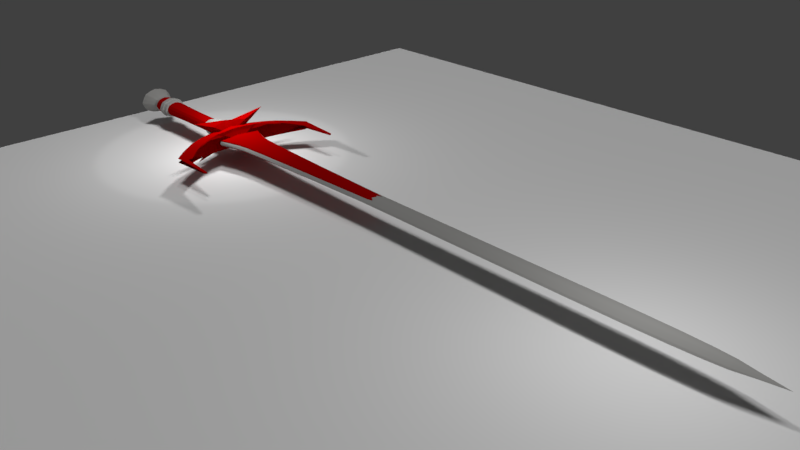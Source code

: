 # Source: sketch3_the_sword.blend  (saved by Blender 2.79.0; exported with 4.5.12 LTS)
import bpy
from mathutils import Matrix  # noqa: F401  (used for matrix-valued properties, if any)

bpy.ops.wm.read_factory_settings(use_empty=True)
scene = bpy.context.scene
scene.name = 'Scene'

# ---- collections
col_collection_1 = bpy.data.collections.new('Collection 1'); scene.collection.children.link(col_collection_1)

# ---- materials (node trees are filled in below, after node groups)
mat_blade = bpy.data.materials.new('blade')
mat_blade.alpha_threshold = 0.0
mat_blade.preview_render_type = 'FLAT'
mat_blade.diffuse_color = (0.3108, 0.3076, 0.2981, 1.0)
mat_blade.roughness = 0.5
mat_guard = bpy.data.materials.new('guard ')
mat_guard.alpha_threshold = 0.0
mat_guard.diffuse_color = (0.3032, 0.0, 0.0, 1.0)
mat_guard.roughness = 0.5

# ---- material node trees

# ---- world
world_world = bpy.data.worlds.new('World'); scene.world = world_world
world_world.color = (0.05088, 0.05088, 0.05088)
world_world.use_sun_shadow = False
world_world.sun_shadow_jitter_overblur = 0.0
world_world.cycles.sampling_method = 'MANUAL'

# ---- cameras
cam_camera = bpy.data.cameras.new('Camera')
cam_camera.clip_end = 100.0
cam_camera.lens = 35.0
cam_camera.sensor_width = 32.0
cam_camera.sensor_height = 18.0
cam_camera.ortho_scale = 7.314
cam_camera.dof.focus_distance = 0.0

# ---- lights
light_sun = bpy.data.lights.new('Sun', 'SUN')
light_sun.transmission_factor = 0.0
light_sun.angle = 0.1993
light_sun.energy = 1.0
light_sun.shadow_buffer_clip_start = 0.5
light_sun.shadow_soft_size = 0.1
light_sun.shadow_cascade_max_distance = 1000.0
light_lamp_002 = bpy.data.lights.new('Lamp.002', 'POINT')
light_lamp_002.transmission_factor = 0.0
light_lamp_002.cutoff_distance = 30.0
light_lamp_002.energy = 100.0
light_lamp_002.shadow_buffer_clip_start = 1.001
light_lamp_002.shadow_soft_size = 0.1
light_lamp_002.shadow_maximum_resolution = 0.006
light_lamp_002.use_absolute_resolution = True
light_spot_001 = bpy.data.lights.new('Spot.001', 'SPOT')
light_spot_001.transmission_factor = 0.0
light_spot_001.energy = 100.0
light_spot_001.shadow_buffer_clip_start = 0.5
light_spot_001.shadow_soft_size = 0.1
light_spot_001.shadow_maximum_resolution = 0.006
light_spot_001.use_absolute_resolution = True
light_lamp = bpy.data.lights.new('Lamp', 'POINT')
light_lamp.transmission_factor = 0.0
light_lamp.cutoff_distance = 30.0
light_lamp.energy = 100.0
light_lamp.shadow_buffer_clip_start = 1.001
light_lamp.shadow_soft_size = 0.1
light_lamp.shadow_maximum_resolution = 0.006
light_lamp.use_absolute_resolution = True

# ---- meshes
me_plane_001 = bpy.data.meshes.new('Plane.001')
me_plane_001.from_pydata([(-1.0, -1.0, 0.0), (1.0, -1.0, 0.0), (-1.0, 1.0, 0.0), (1.0, 1.0, 0.0)], [], [(0, 1, 3, 2)])
me_plane_001.use_remesh_preserve_volume = False
me_plane_001.use_remesh_preserve_attributes = False
me_plane_001.use_mirror_vertex_groups = False
me_plane_001.update()
me_plane = bpy.data.meshes.new('Plane')
me_plane.from_pydata([(-0.9042, 0.4891, 4.003), (-0.599, -9.743, 4.35), (-0.5568, -20.97, 4.35), (-0.5568, -34.29, 4.35), (-0.7095, -3.084, 4.242), (1.99, -87.5, 4.336), (-1.483, -56.27, 4.445), (1.446, -83.97, 4.057), (0.848, -69.99, 4.057), (-0.04443, -3.084, 4.014), (0.4407, -34.29, 4.057), (0.4407, -20.97, 4.057), (0.3065, -9.743, 4.057), (-0.06602, -56.29, 4.336), (-1.136, 0.4891, 4.003), (-1.483, -56.09, 4.373), (-1.441, -9.743, 4.35), (-1.483, -20.97, 4.35), (-1.483, -34.29, 4.35), (-1.331, -3.084, 4.241), (-0.5568, -56.27, 4.445), (-3.486, -83.97, 4.057), (-2.888, -69.99, 4.057), (-1.996, -3.084, 4.014), (-2.481, -34.29, 4.057), (-2.481, -20.97, 4.057), (-2.347, -9.743, 4.057), (-2.486, -56.37, 4.057), (-2.489, -69.6, 4.336), (-1.754, -69.29, 3.207), (-0.6573, 0.4891, 3.925), (-1.383, 0.4891, 3.925), (0.06579, -83.97, 3.207), (-0.2858, -69.29, 3.207), (-1.383, 0.4891, 3.828), (-0.6564, 0.4891, 3.829), (-2.489, -69.6, 3.411), (-2.486, -56.37, 3.69), (-2.347, -9.743, 3.69), (-2.481, -20.97, 3.69), (-2.481, -34.29, 3.69), (-1.996, -3.084, 3.733), (-2.888, -69.99, 3.69), (-3.486, -83.97, 3.69), (-0.5568, -56.11, 3.302), (-1.331, -3.084, 3.505), (-1.483, -34.29, 3.397), (-1.483, -20.97, 3.397), (-1.441, -9.743, 3.397), (-1.483, -55.93, 3.374), (-1.136, 0.4891, 3.745), (-0.06602, -56.29, 3.411), (0.3065, -9.743, 3.69), (0.4407, -20.97, 3.69), (0.4407, -34.29, 3.69), (-0.04443, -3.084, 3.733), (0.848, -69.99, 3.69), (1.446, -83.97, 3.69), (-1.483, -56.11, 3.302), (1.99, -87.5, 3.411), (-0.7095, -3.084, 3.505), (-0.5568, -34.29, 3.397), (-0.2858, -69.29, 4.54), (0.06579, -83.97, 4.54), (-1.754, -69.29, 4.54), (-2.106, -83.97, 4.54), (-3.192, -83.97, 4.336), (1.152, -83.97, 4.336), (-1.838, -89.15, 4.395), (-0.2059, -89.15, 4.395), (-0.5568, -20.97, 3.397), (-0.599, -9.743, 3.397), (-0.9042, 0.4891, 3.745), (-3.595, -89.3, 4.199), (2.319, -89.29, 4.035), (-2.106, -83.97, 3.207), (-3.192, -83.97, 3.411), (1.152, -83.97, 3.411), (-1.601, -89.32, 3.357), (-0.444, -89.32, 3.357), (-4.37, -89.29, 3.712), (-3.595, -89.3, 3.548), (2.22, -87.49, 3.69), (-4.038, -87.5, 3.411), (-4.264, -87.49, 3.69), (0.4849, -87.58, 3.207), (-2.529, -87.58, 3.207), (2.22, -87.49, 4.057), (-4.038, -87.5, 4.336), (-4.264, -87.49, 4.057), (0.4849, -87.58, 4.54), (-2.529, -87.58, 4.54), (1.539, -89.31, 3.548), (1.539, -89.31, 4.199), (0.4614, -57.09, 3.69), (0.4485, -69.6, 3.411), (-2.501, -57.09, 3.69), (-1.974, -56.29, 3.411), (-1.506, -58.3, 3.207), (-1.974, -56.29, 4.336), (-2.501, -57.09, 4.057), (0.4485, -69.6, 4.336), (0.4614, -57.09, 4.057), (-0.5568, -47.21, 3.397), (0.4407, -47.87, 3.69), (-1.483, -47.21, 3.397), (-2.481, -47.87, 3.69), (-2.481, -47.87, 4.057), (-1.483, -47.21, 4.35), (0.4407, -47.87, 4.057), (-0.5568, -47.21, 4.35), (-1.02, -9.743, 4.404), (-1.02, -20.97, 4.404), (-1.02, -34.29, 4.404), (-1.02, -3.084, 4.285), (0.8678, -79.49, 4.336), (-0.8104, -1.232, 4.106), (-0.5568, -56.09, 4.373), (-0.5674, -14.84, 4.35), (-0.5568, -27.63, 4.35), (-0.5568, -40.85, 4.35), (-0.6478, -5.791, 4.323), (-0.2025, -55.59, 4.363), (1.225, -83.97, 4.219), (0.5484, -69.7, 4.219), (-0.388, -3.084, 4.141), (-0.0758, -34.29, 4.222), (-0.0758, -20.97, 4.222), (-0.1621, -9.743, 4.222), (1.756, -85.74, 3.69), (-1.02, -55.94, 4.499), (-3.265, -83.97, 4.219), (-2.588, -69.7, 4.219), (-1.652, -3.084, 4.141), (-1.964, -34.29, 4.222), (-1.964, -20.97, 4.222), (-1.878, -9.743, 4.222), (-1.962, -55.59, 4.244), (-3.511, -85.74, 4.336), (1.181, -79.59, 3.69), (-1.838, -55.59, 4.363), (0.1517, -5.791, 3.701), (-1.23, -1.232, 4.106), (-1.473, -14.84, 4.35), (-1.483, -27.63, 4.35), (-1.483, -40.85, 4.35), (-1.392, -5.791, 4.323), (-2.908, -79.49, 4.336), (0.4407, -41.02, 3.69), (0.4407, -27.63, 3.69), (0.4071, -14.84, 3.69), (-0.572, 0.4891, 3.874), (-0.3629, -1.232, 3.786), (-3.634, -83.97, 3.873), (-2.765, -57.49, 3.873), (-2.589, -9.743, 3.873), (-2.173, -3.084, 3.873), (-2.748, -48.05, 3.873), (-2.748, -34.29, 3.873), (-2.748, -20.97, 3.873), (1.594, -83.97, 3.873), (0.5488, -9.743, 3.873), (0.7078, -20.97, 3.873), (0.7078, -34.29, 3.873), (0.1328, -3.084, 3.873), (-1.272, 0.4891, 3.779), (-0.7676, 0.4891, 3.779), (-2.908, -79.49, 3.411), (-1.392, -5.791, 3.424), (-1.483, -40.85, 3.397), (-1.483, -27.63, 3.397), (-1.473, -14.84, 3.397), (-1.23, -1.232, 3.641), (-1.838, -55.59, 3.384), (-3.511, -85.74, 3.411), (-1.878, -9.743, 3.525), (-1.964, -20.97, 3.525), (-1.964, -34.29, 3.525), (-1.652, -3.084, 3.606), (-2.588, -69.7, 3.528), (-3.265, -83.97, 3.528), (-1.02, -55.78, 3.248), (-0.1621, -9.743, 3.525), (-0.0758, -20.97, 3.525), (-0.0758, -34.29, 3.525), (-0.388, -3.084, 3.606), (0.5484, -69.7, 3.528), (1.225, -83.97, 3.528), (-0.2025, -55.59, 3.384), (-0.6478, -5.791, 3.424), (-0.5568, -40.85, 3.397), (-0.5568, -27.63, 3.397), (-0.5674, -14.84, 3.397), (-0.5568, -55.93, 3.374), (-0.8104, -1.232, 3.641), (0.4459, -56.37, 4.057), (-1.02, -69.14, 4.594), (-0.5534, -57.28, 4.516), (-0.07613, -79.42, 4.54), (0.8802, -83.97, 4.435), (0.2649, -69.52, 4.435), (-2.266, -85.76, 4.54), (-2.92, -83.97, 4.435), (-2.305, -69.52, 4.435), (-1.02, -83.97, 4.594), (0.2246, -85.76, 4.54), (-1.487, -57.28, 4.516), (-1.964, -79.42, 4.54), (1.469, -85.74, 4.336), (2.22, -89.3, 4.178), (-4.276, -89.3, 4.178), (0.8678, -79.49, 3.411), (-1.02, -3.084, 3.462), (-1.02, -34.29, 3.343), (0.4086, -89.09, 4.347), (-1.02, -20.97, 3.343), (-1.02, -9.743, 3.343), (-1.02, 0.4891, 3.726), (2.319, -89.29, 3.712), (-2.481, -41.02, 3.69), (-2.481, -27.63, 3.69), (-2.447, -14.84, 3.69), (-1.677, -1.232, 3.786), (-2.192, -5.791, 3.701), (-3.221, -79.59, 3.69), (-3.797, -85.74, 3.69), (-1.468, 0.4891, 3.874), (-1.02, -69.14, 3.153), (-0.5534, -57.27, 3.231), (-0.07613, -79.42, 3.207), (0.8802, -83.97, 3.312), (0.2649, -69.52, 3.312), (-2.266, -85.76, 3.207), (-2.92, -83.97, 3.312), (-2.305, -69.52, 3.312), (-1.02, -83.97, 3.153), (0.2246, -85.76, 3.207), (-1.487, -57.27, 3.231), (-1.964, -79.42, 3.207), (1.469, -85.74, 3.411), (-4.276, -89.3, 3.569), (-0.008351, -89.28, 3.39), (-1.023, -89.36, 3.339), (-2.043, -89.27, 3.39), (-4.442, -89.28, 3.873), (-1.02, 0.4891, 4.021), (-0.7676, 0.4891, 3.968), (-1.272, 0.4891, 3.968), (0.4459, -56.37, 3.69), (0.7078, -48.05, 3.873), (-4.377, -87.49, 3.873), (0.7251, -57.49, 3.873), (2.335, -87.49, 3.873), (-0.3629, -1.232, 3.961), (0.4071, -14.84, 4.057), (0.4407, -27.63, 4.057), (0.4407, -41.02, 4.057), (0.1517, -5.791, 4.046), (1.181, -79.59, 4.057), (1.756, -85.74, 4.057), (-2.481, -41.02, 4.057), (-2.481, -27.63, 4.057), (-2.447, -14.84, 4.057), (-1.677, -1.232, 3.961), (-2.192, -5.791, 4.046), (-3.221, -79.59, 4.057), (-3.797, -85.74, 4.057), (-4.37, -89.29, 4.035), (-1.023, -89.21, 4.419), (-2.462, -89.08, 4.347), (2.22, -89.3, 3.569), (2.047, -87.5, 4.219), (-4.094, -87.5, 4.219), (1.614, -87.52, 4.435), (-4.094, -87.5, 3.528), (1.614, -87.52, 3.312), (-1.021, -87.62, 3.153), (-3.661, -87.52, 3.312), (2.401, -89.28, 3.873), (-1.021, -87.62, 4.594), (-3.661, -87.52, 4.435), (2.047, -87.5, 3.528), (2.626, -88.81, 3.69), (-4.51, -88.82, 3.411), (-4.673, -88.81, 3.69), (-0.3306, -89.11, 3.226), (-1.717, -89.11, 3.226), (2.626, -88.81, 4.057), (-4.51, -88.82, 4.336), (-4.673, -88.81, 4.057), (-0.04581, -88.81, 4.526), (-2.002, -88.81, 4.526), (2.456, -88.82, 3.411), (2.456, -88.82, 4.336), (0.06583, -56.49, 4.219), (-2.106, -56.49, 4.219), (-3.088, -70.18, 3.873), (-2.106, -56.49, 3.528), (0.06583, -56.49, 3.528), (-0.1853, -58.31, 4.435), (-1.855, -58.31, 4.435), (-0.1853, -58.3, 3.312), (-1.855, -58.3, 3.312), (1.048, -70.18, 3.873), (-1.568, -59.43, 4.54), (-0.4718, -59.43, 4.54), (0.5684, -60.66, 3.69), (0.07638, -59.97, 3.411), (-2.608, -60.66, 3.69), (-2.116, -59.97, 3.411), (-0.4718, -59.43, 3.207), (-1.568, -59.43, 3.207), (-2.116, -59.97, 4.336), (-2.608, -60.66, 4.057), (0.07638, -59.97, 4.336), (0.5684, -60.66, 4.057), (-1.02, -47.06, 4.404), (-0.0758, -47.52, 4.222), (-1.964, -47.52, 4.222), (-1.964, -47.52, 3.525), (-0.0758, -47.52, 3.525), (-1.02, -47.06, 3.343), (0.7121, -56.77, 3.873), (-0.5568, -52.09, 3.397), (0.4407, -53.26, 3.69), (-1.483, -52.09, 3.397), (-2.481, -53.26, 3.69), (-2.481, -53.26, 4.057), (-1.483, -52.09, 4.35), (0.4407, -53.26, 4.057), (-0.5568, -52.09, 4.35), (-1.02, -1.195, 4.129), (-1.02, -55.76, 4.428), (-1.02, -14.84, 4.404), (-1.02, -27.63, 4.404), (-1.02, -40.81, 4.404), (-1.02, -5.791, 4.374), (-0.6026, -1.195, 4.037), (-0.07806, -55.59, 4.244), (-0.09739, -14.84, 4.222), (-0.0758, -27.63, 4.222), (-0.0758, -40.93, 4.222), (-0.2618, -5.791, 4.202), (0.946, -79.52, 4.219), (1.541, -85.74, 4.219), (-1.437, -1.195, 4.037), (-1.943, -14.84, 4.222), (-1.964, -27.63, 4.222), (-1.964, -40.93, 4.222), (-1.778, -5.791, 4.202), (-2.986, -79.52, 4.219), (-3.583, -85.74, 4.219), (0.7078, -27.63, 3.873), (0.7078, -41.06, 3.873), (-0.2628, -1.195, 3.874), (-3.583, -85.74, 3.528), (-2.986, -79.52, 3.528), (-1.778, -5.791, 3.545), (-1.964, -40.93, 3.525), (-1.964, -27.63, 3.525), (-1.943, -14.84, 3.525), (-1.962, -55.59, 3.503), (-1.437, -1.195, 3.71), (1.541, -85.74, 3.528), (0.946, -79.52, 3.528), (-0.2618, -5.791, 3.545), (-0.0758, -40.93, 3.525), (-0.0758, -27.63, 3.525), (-0.09739, -14.84, 3.525), (-0.07806, -55.59, 3.503), (-0.6026, -1.195, 3.71), (-1.02, -5.791, 3.373), (-1.02, -40.81, 3.343), (-1.02, -27.63, 3.343), (-1.02, -14.84, 3.343), (-1.02, -56.96, 4.57), (-1.02, -79.38, 4.594), (-0.2887, -57.78, 4.437), (0.6318, -79.47, 4.435), (1.158, -85.75, 4.435), (-1.02, -85.77, 4.594), (-3.2, -85.75, 4.435), (-2.672, -79.47, 4.435), (-1.751, -57.78, 4.437), (-1.02, -55.6, 3.319), (-1.02, 2.989, 3.873), (-1.02, -1.195, 3.618), (0.6681, -14.84, 3.873), (0.3653, -5.791, 3.873), (1.337, -79.64, 3.873), (1.899, -85.74, 3.873), (-2.752, -56.77, 3.873), (-1.777, -1.195, 3.874), (-2.748, -41.06, 3.873), (-2.748, -27.63, 3.873), (-2.708, -14.84, 3.873), (-2.405, -5.791, 3.873), (-3.377, -79.64, 3.873), (-3.94, -85.74, 3.873), (-1.02, -56.95, 3.177), (-1.02, -79.38, 3.153), (-0.2887, -57.77, 3.31), (0.6318, -79.47, 3.312), (1.158, -85.75, 3.312), (-1.02, -85.77, 3.153), (-3.2, -85.75, 3.312), (-2.672, -79.47, 3.312), (-1.751, -57.77, 3.31), (2.499, -88.82, 4.219), (-4.551, -88.82, 4.219), (0.6862, -88.75, 4.467), (-4.551, -88.82, 3.528), (0.1884, -89.06, 3.268), (-1.023, -89.13, 3.204), (-2.238, -89.06, 3.268), (-4.754, -88.8, 3.873), (2.711, -88.8, 3.873), (-1.023, -88.85, 4.557), (-2.737, -88.75, 4.467), (2.499, -88.82, 3.528), (0.1994, -60.14, 4.219), (-2.239, -60.14, 4.219), (-2.854, -61.0, 3.873), (-2.239, -60.14, 3.528), (0.1994, -60.14, 3.528), (-1.02, -59.15, 4.594), (-0.06067, -59.84, 4.435), (-1.979, -59.84, 4.435), (-1.02, -59.15, 3.153), (-0.06067, -59.84, 3.312), (-1.979, -59.84, 3.312), (0.8144, -61.0, 3.873), (-1.02, -51.82, 4.404), (-0.0758, -52.64, 4.222), (-1.964, -52.64, 4.222), (-2.748, -53.59, 3.873), (-1.964, -52.64, 3.525), (-0.0758, -52.64, 3.525), (-1.02, -51.82, 3.343), (0.7078, -53.59, 3.873), (-0.534, -58.31, 4.54), (-1.506, -58.31, 4.54), (-1.02, -58.31, 4.594), (-0.534, -58.3, 3.207), (-1.02, -58.3, 3.153), (1.711, -89.29, 4.728), (-1.02, -94.09, 4.947), (4.911, -90.85, 4.174), (0.4329, -89.47, 4.916), (5.386, -91.57, 7.128), (-1.02, -89.57, 2.82), (4.504, -88.85, 4.96), (5.699, -90.65, 4.131), (6.189, -88.09, 4.779), (7.374, -89.43, 3.937), (9.947, -86.64, 3.918), (10.23, -86.91, 3.914), (1.711, -89.29, 3.019), (-1.02, -94.09, 2.751), (4.911, -90.85, 3.573), (0.4329, -89.47, 2.831), (5.386, -91.57, 0.6182), (4.504, -88.85, 2.787), (5.699, -90.65, 3.615), (6.189, -88.09, 2.968), (6.451, -90.35, 3.658), (8.858, -87.1, 3.596), (7.374, -89.43, 3.81), (9.947, -86.64, 3.829), (10.23, -86.91, 3.833), (-2.474, -89.47, 4.916), (-7.426, -91.57, 7.128), (-7.819, -90.59, 4.081), (-8.423, -90.35, 4.046), (-9.164, -89.61, 3.925), (-3.753, -89.29, 3.019), (-7.187, -90.75, 3.633), (-2.474, -89.47, 2.831), (-7.426, -91.57, 0.6182), (-6.543, -88.85, 2.787), (-7.819, -90.59, 3.666), (-8.228, -88.09, 2.968), (-8.423, -90.35, 3.7), (-10.89, -87.1, 3.594), (-9.164, -89.61, 3.822), (-11.99, -86.63, 3.829), (-12.28, -86.91, 3.833), (-1.02, -89.82, 5.406), (-1.02, -92.78, 5.978), (2.898, -91.6, 4.871), (2.867, -89.42, 5.276), (0.8006, -89.65, 5.385), (2.04, -91.46, 5.795), (4.98, -91.07, 4.736), (4.534, -88.99, 5.125), (6.98, -90.27, 4.595), (6.237, -88.23, 4.919), (9.23, -88.89, 4.376), (7.902, -87.16, 4.628), (11.3, -87.23, 4.193), (9.695, -85.69, 4.217), (11.3, -87.23, 3.554), (9.695, -85.69, 3.53), (2.898, -91.6, 2.876), (2.867, -89.42, 2.471), (6.98, -90.27, 3.152), (6.237, -88.23, 2.828), (-1.02, -89.82, 2.341), (-1.02, -92.78, 1.769), (9.23, -88.89, 3.371), (7.902, -87.16, 3.119), (4.98, -91.07, 3.011), (4.534, -88.99, 2.622), (0.8006, -89.65, 2.362), (2.04, -91.46, 1.952), (-4.937, -91.6, 4.871), (-4.906, -89.42, 5.276), (-2.84, -89.65, 5.385), (-4.079, -91.46, 5.795), (-7.019, -91.07, 4.736), (-6.573, -88.99, 5.125), (-9.019, -90.27, 4.595), (-8.276, -88.23, 4.919), (-11.27, -88.89, 4.376), (-9.941, -87.16, 4.628), (-13.34, -87.23, 4.193), (-11.73, -85.69, 4.217), (-13.34, -87.23, 3.554), (-11.73, -85.69, 3.53), (-4.937, -91.6, 2.876), (-4.906, -89.42, 2.471), (-9.019, -90.27, 3.152), (-8.276, -88.23, 2.828), (-11.27, -88.89, 3.371), (-9.941, -87.16, 3.119), (-7.019, -91.07, 3.011), (-6.573, -88.99, 2.622), (-2.84, -89.65, 2.362), (-4.079, -91.46, 1.952), (-1.02, -91.25, 5.281), (2.882, -90.51, 5.064), (0.8006, -90.77, 5.205), (4.757, -90.03, 4.935), (6.608, -89.25, 4.776), (8.592, -87.99, 4.529), (10.84, -86.07, 4.202), (10.84, -86.07, 3.545), (2.882, -90.51, 2.683), (6.608, -89.25, 2.971), (-1.02, -91.25, 2.466), (8.592, -87.99, 3.218), (4.757, -90.03, 2.812), (0.8006, -90.77, 2.542), (-4.922, -90.51, 5.064), (-2.84, -90.77, 5.205), (-6.796, -90.03, 4.935), (-8.648, -89.25, 4.776), (-10.63, -87.99, 4.529), (-12.88, -86.07, 4.202), (-12.88, -86.07, 3.545), (-4.922, -90.51, 2.683), (-8.648, -89.25, 2.971), (-10.63, -87.99, 3.218), (-6.796, -90.03, 2.812), (-2.84, -90.77, 2.542), (10.88, -80.11, 3.781), (-12.93, -80.11, 3.782), (-1.02, -97.33, 4.909), (-1.02, -103.9, 4.961), (-0.0194, -97.33, 4.607), (0.03113, -103.9, 4.644), (0.3951, -97.33, 3.878), (0.4665, -103.9, 3.878), (-0.0194, -97.33, 3.149), (0.03113, -103.9, 3.112), (-1.02, -97.33, 2.847), (-1.02, -103.9, 2.795), (-2.021, -97.33, 3.149), (-2.071, -103.9, 3.112), (-2.435, -97.33, 3.878), (-2.507, -103.9, 3.878), (-2.021, -97.33, 4.607), (-2.071, -103.9, 4.644), (-1.02, -96.38, 5.064), (0.1317, -96.38, 4.717), (0.6088, -96.38, 3.878), (0.1317, -96.38, 3.039), (-1.02, -96.38, 2.692), (-2.172, -96.38, 3.039), (-2.649, -96.38, 3.878), (-2.172, -96.38, 4.717), (-1.02, -96.31, 5.218), (0.2804, -96.31, 4.825), (0.8191, -96.31, 3.878), (0.2804, -96.31, 2.931), (-1.02, -96.31, 2.538), (-2.32, -96.31, 2.931), (-2.859, -96.31, 3.878), (-2.32, -96.31, 4.825), (-1.02, -95.14, 5.218), (0.2804, -95.14, 4.825), (0.8191, -95.14, 3.878), (0.2804, -95.14, 2.931), (-1.02, -95.14, 2.538), (-2.32, -95.14, 2.931), (-2.859, -95.14, 3.878), (-2.32, -95.14, 4.825), (-1.02, -95.07, 5.097), (0.1638, -95.07, 4.74), (0.6541, -95.07, 3.878), (0.1638, -95.07, 3.016), (-1.02, -95.07, 2.658), (-2.204, -95.07, 3.016), (-2.694, -95.07, 3.878), (-2.204, -95.07, 4.74), (-1.02, -94.62, 4.994), (0.06388, -94.62, 4.667), (0.5128, -94.62, 3.878), (0.06388, -94.62, 3.088), (-1.02, -94.62, 2.761), (-2.104, -94.62, 3.088), (-2.553, -94.62, 3.878), (-2.104, -94.62, 4.667), (0.2792, -92.43, 4.825), (0.5202, -92.16, 3.873), (0.2792, -92.43, 2.932), (-2.553, -92.17, 3.873), (-2.319, -92.43, 2.932), (-2.319, -92.43, 4.825), (-1.02, -108.9, 5.065), (0.1328, -108.9, 4.718), (0.6103, -108.9, 3.878), (0.1328, -108.9, 3.038), (-1.02, -108.9, 2.69), (-2.173, -108.9, 3.038), (-2.65, -108.9, 3.878), (-2.173, -108.9, 4.718), (-1.02, -109.0, 5.273), (0.3345, -109.0, 4.865), (0.8955, -109.0, 3.878), (0.3345, -109.0, 2.891), (-1.02, -109.0, 2.483), (-2.374, -109.0, 2.891), (-2.936, -109.0, 3.878), (-2.374, -109.0, 4.865), (-1.02, -109.7, 5.305), (0.3655, -109.7, 4.887), (0.9393, -109.7, 3.878), (0.3655, -109.7, 2.869), (-1.02, -109.7, 2.451), (-2.405, -109.7, 2.869), (-2.979, -109.7, 3.878), (-2.405, -109.7, 4.887), (-1.02, -109.8, 5.457), (0.513, -109.8, 4.995), (1.148, -109.8, 3.878), (0.513, -109.8, 2.761), (-1.02, -109.8, 2.299), (-2.553, -109.8, 2.761), (-3.188, -109.8, 3.878), (-2.553, -109.8, 4.995), (-1.02, -110.6, 5.457), (0.513, -110.6, 4.995), (1.148, -110.6, 3.878), (0.513, -110.6, 2.761), (-1.02, -110.6, 2.299), (-2.553, -110.6, 2.761), (-3.188, -110.6, 3.878), (-2.553, -110.6, 4.995), (-1.02, -110.7, 5.33), (0.3894, -110.7, 4.905), (0.9732, -110.7, 3.878), (0.3894, -110.7, 2.851), (-1.02, -110.7, 2.426), (-2.429, -110.7, 2.851), (-3.013, -110.7, 3.878), (-2.429, -110.7, 4.905), (-1.02, -112.5, 5.12), (0.1503, -112.5, 4.756), (0.6351, -112.5, 3.878), (0.1503, -112.5, 2.999), (-1.02, -112.5, 2.636), (-2.19, -112.5, 2.999), (-2.675, -112.5, 3.878), (-2.19, -112.5, 4.756), (-1.02, -115.6, 6.01), (0.9891, -115.6, 5.386), (1.821, -115.6, 3.878), (0.9891, -115.6, 2.37), (-1.02, -115.6, 1.746), (-3.029, -115.6, 2.37), (-3.861, -115.6, 3.878), (-3.029, -115.6, 5.386), (-1.02, -116.9, 3.878), (-1.52, -97.33, 4.832), (-1.546, -103.9, 4.877), (-1.596, -96.38, 4.965), (-1.67, -96.31, 5.096), (-1.67, -95.14, 5.096), (-1.612, -95.07, 4.993), (-1.562, -94.62, 4.906), (-1.562, -92.62, 4.906), (-1.596, -108.9, 4.966), (-1.697, -109.0, 5.143), (-1.713, -109.7, 5.171), (-1.786, -109.8, 5.3), (-1.786, -110.6, 5.3), (-1.725, -110.7, 5.192), (-1.605, -112.5, 5.015), (-2.025, -115.6, 5.805), (-0.5197, -97.33, 4.832), (-0.4944, -103.9, 4.877), (-0.4441, -96.38, 4.965), (-0.3698, -96.31, 5.096), (-0.3698, -95.14, 5.096), (-0.4281, -95.07, 4.993), (-0.4781, -94.62, 4.906), (-0.4781, -92.62, 4.906), (-0.4436, -108.9, 4.966), (-0.3428, -109.0, 5.143), (-0.3273, -109.7, 5.171), (-0.2535, -109.8, 5.3), (-0.2535, -110.6, 5.3), (-0.3153, -110.7, 5.192), (-0.4348, -112.5, 5.015), (-0.01546, -115.6, 5.805), (-0.5197, -97.33, 2.924), (-0.4944, -103.9, 2.879), (-0.4441, -96.38, 2.791), (-0.3698, -96.31, 2.66), (-0.3698, -95.14, 2.66), (-0.4281, -95.07, 2.763), (-0.4781, -94.62, 2.85), (-0.4781, -92.62, 2.85), (-0.4436, -108.9, 2.79), (-0.3428, -109.0, 2.612), (-0.3273, -109.7, 2.585), (-0.2535, -109.8, 2.455), (-0.2535, -110.6, 2.455), (-0.3153, -110.7, 2.564), (-0.4348, -112.5, 2.741), (-0.01546, -115.6, 1.951), (-1.52, -97.33, 2.924), (-1.546, -103.9, 2.879), (-1.596, -96.38, 2.791), (-1.67, -96.31, 2.66), (-1.67, -95.14, 2.66), (-1.612, -95.07, 2.763), (-1.562, -94.62, 2.85), (-1.562, -92.62, 2.85), (-1.596, -108.9, 2.79), (-1.697, -109.0, 2.612), (-1.713, -109.7, 2.585), (-1.786, -109.8, 2.455), (-1.786, -110.6, 2.455), (-1.725, -110.7, 2.564), (-1.605, -112.5, 2.741), (-2.025, -115.6, 1.951), (0.2624, -97.33, 4.242), (0.3234, -103.9, 4.261), (0.4448, -96.38, 4.297), (0.6243, -96.31, 4.352), (0.6243, -95.14, 4.352), (0.4835, -95.07, 4.309), (0.3629, -94.62, 4.273), (0.6376, -92.26, 4.351), (0.4461, -108.9, 4.298), (0.6896, -109.0, 4.371), (0.727, -109.7, 4.383), (0.905, -109.8, 4.436), (0.905, -110.6, 4.436), (0.7559, -110.7, 4.391), (0.4673, -112.5, 4.317), (1.509, -115.6, 4.632), (0.2624, -97.33, 3.514), (0.3234, -103.9, 3.495), (0.4448, -96.38, 3.458), (0.6243, -96.31, 3.404), (0.6243, -95.14, 3.404), (0.4835, -95.07, 3.447), (0.3629, -94.62, 3.483), (0.6376, -92.26, 3.405), (0.4461, -108.9, 3.458), (0.6896, -109.0, 3.385), (0.727, -109.7, 3.373), (0.905, -109.8, 3.32), (0.905, -110.6, 3.32), (0.7559, -110.7, 3.365), (0.4673, -112.5, 3.439), (1.509, -115.6, 3.124), (-2.302, -97.33, 4.242), (-2.363, -103.9, 4.261), (-2.485, -96.38, 4.297), (-2.664, -96.31, 4.352), (-2.664, -95.14, 4.352), (-2.524, -95.07, 4.309), (-2.403, -94.62, 4.273), (-2.678, -92.26, 4.351), (-2.486, -108.9, 4.298), (-2.73, -109.0, 4.371), (-2.767, -109.7, 4.383), (-2.945, -109.8, 4.436), (-2.945, -110.6, 4.436), (-2.796, -110.7, 4.391), (-2.507, -112.5, 4.317), (-3.549, -115.6, 4.632), (-2.302, -97.33, 3.514), (-2.363, -103.9, 3.495), (-2.485, -96.38, 3.458), (-2.664, -96.31, 3.404), (-2.664, -95.14, 3.404), (-2.524, -95.07, 3.447), (-2.403, -94.62, 3.483), (-2.678, -92.26, 3.405), (-2.486, -108.9, 3.458), (-2.73, -109.0, 3.385), (-2.767, -109.7, 3.373), (-2.945, -109.8, 3.32), (-2.945, -110.6, 3.32), (-2.796, -110.7, 3.365), (-2.507, -112.5, 3.439), (-3.549, -115.6, 3.124), (8.858, -87.1, 4.15), (6.451, -90.35, 4.089), (-1.02, -89.57, 4.927), (-10.89, -87.1, 4.153), (-11.99, -86.63, 3.918), (-3.753, -89.29, 4.728), (-6.543, -88.85, 4.96), (-8.228, -88.09, 4.779), (-7.187, -90.75, 4.114), (-12.28, -86.91, 3.914), (-12.93, -80.11, 3.965), (10.88, -80.11, 3.966), (-11.99, -86.63, 3.873), (-8.228, -88.09, 3.873), (-7.187, -90.75, 3.873), (-12.28, -86.91, 3.873), (10.88, -80.11, 3.873), (8.858, -87.1, 3.873), (6.451, -90.35, 3.873), (-10.89, -87.1, 3.873), (-6.543, -88.85, 3.873), (-12.93, -80.11, 3.873), (9.947, -86.64, 3.873), (5.699, -90.65, 3.873), (6.189, -88.09, 3.873), (4.911, -90.85, 3.873), (0.8006, -92.03, 3.873), (10.23, -86.91, 3.873), (-7.819, -90.59, 3.873), (-2.84, -92.03, 3.873), (4.504, -88.85, 3.873), (7.374, -89.43, 3.873), (-8.423, -90.35, 3.873), (-9.164, -89.61, 3.873), (-4.247, -91.84, 3.03), (-3.579, -89.34, 2.879), (-4.226, -89.5, 2.435), (-4.246, -91.7, 2.828), (-4.226, -89.5, 5.312), (-4.246, -91.7, 4.919), (-4.236, -90.6, 5.11), (-4.236, -90.6, 2.637), (-3.579, -89.34, 4.868), (-4.247, -91.84, 4.717), (-4.247, -91.84, 3.873), (1.533, -89.35, 4.868), (2.2, -91.84, 4.718), (2.2, -91.84, 3.029), (1.533, -89.35, 2.879), (2.179, -89.5, 2.434), (2.199, -91.7, 2.828), (2.179, -89.5, 5.313), (2.199, -91.7, 4.919), (2.189, -90.6, 5.111), (2.189, -90.6, 2.636), (2.2, -91.84, 3.873), (-2.192, -113.0, 4.758), (-2.677, -113.0, 3.878), (-2.192, -113.0, 2.998), (-1.02, -113.0, 2.634), (0.1519, -113.0, 2.998), (0.6373, -113.0, 3.878), (0.1519, -113.0, 4.758), (-1.02, -113.0, 5.122), (-1.606, -113.0, 5.014), (-0.4341, -113.0, 5.014), (-0.4341, -113.0, 2.742), (-1.606, -113.0, 2.742), (0.4665, -113.0, 4.318), (0.4665, -113.0, 3.438), (-2.507, -113.0, 4.318), (-2.507, -113.0, 3.438), (-2.52, -113.1, 3.878), (-1.02, -113.1, 2.752), (0.4799, -113.1, 3.878), (-1.02, -113.1, 5.004), (-1.55, -113.1, 4.905), (-0.4897, -113.1, 4.905), (-0.4897, -113.1, 2.85), (-1.55, -113.1, 2.85), (0.3248, -113.1, 4.276), (0.3248, -113.1, 3.48), (-2.365, -113.1, 4.276), (-2.365, -113.1, 3.48), (-2.081, -113.1, 4.674), (-2.081, -113.1, 3.082), (0.04061, -113.1, 3.082), (0.04061, -113.1, 4.674), (-2.595, -94.64, 3.878), (-2.133, -94.64, 4.689), (-1.02, -94.64, 2.731), (-2.133, -94.64, 3.067), (0.5545, -94.64, 3.878), (0.09335, -94.64, 3.067), (-1.02, -94.64, 5.025), (0.09335, -94.64, 4.689), (-1.577, -94.64, 4.933), (-0.4633, -94.64, 4.933), (-0.4633, -94.64, 2.823), (-1.577, -94.64, 2.823), (0.4001, -94.64, 4.283), (0.4001, -94.64, 3.472), (-2.44, -94.64, 4.283), (-2.44, -94.64, 3.472), (0.01365, -97.3, 3.125), (-1.02, -97.3, 2.813), (-2.482, -97.3, 3.878), (-2.054, -97.3, 4.631), (0.01365, -97.3, 4.631), (0.4418, -97.3, 3.878), (-2.054, -97.3, 3.125), (-1.02, -97.3, 4.943), (-1.537, -97.3, 4.863), (-0.5032, -97.3, 4.863), (-0.5032, -97.3, 2.892), (-1.537, -97.3, 2.892), (0.3044, -97.3, 4.254), (0.3044, -97.3, 3.501), (-2.344, -97.3, 4.254), (-2.344, -97.3, 3.501), (-2.252, -112.5, 4.775), (-2.762, -112.5, 3.878), (-2.252, -112.5, 2.981), (-1.02, -112.5, 2.609), (0.2117, -112.5, 2.981), (0.7218, -112.5, 3.878), (0.2117, -112.5, 4.775), (-1.02, -112.5, 5.147), (-1.636, -112.5, 5.035), (-0.4042, -112.5, 5.035), (-0.4042, -112.5, 2.721), (-1.636, -112.5, 2.721), (0.5404, -112.5, 4.327), (0.5404, -112.5, 3.429), (-2.58, -112.5, 4.327), (-2.58, -112.5, 3.429), (2.898, -89.87, 5.174), (4.675, -89.42, 5.034), (6.46, -88.65, 4.85), (8.288, -87.49, 4.58), (10.31, -85.79, 4.21), (10.31, -85.79, 3.537), (2.898, -89.87, 2.573), (6.46, -88.65, 2.897), (8.288, -87.49, 3.167), (4.675, -89.42, 2.713), (-4.937, -89.87, 5.174), (-6.714, -89.42, 5.034), (-8.499, -88.65, 4.85), (-10.33, -87.49, 4.58), (-12.35, -85.79, 4.21), (-12.35, -85.79, 3.537), (-4.937, -89.87, 2.573), (-8.499, -88.65, 2.897), (-10.33, -87.49, 3.167), (-6.714, -89.42, 2.713), (-1.02, -90.43, 5.346), (0.8115, -90.11, 5.299), (-1.02, -90.43, 2.401), (0.8115, -90.11, 2.448), (-2.851, -90.11, 5.299), (-2.851, -90.11, 2.448), (10.64, -80.02, 3.775), (-12.69, -80.02, 3.776), (-12.69, -80.02, 3.971), (10.64, -80.02, 3.972), (10.64, -80.02, 3.873), (-12.69, -80.02, 3.873), (-4.25, -89.95, 2.532), (-4.25, -89.95, 5.215), (2.203, -89.95, 2.531), (2.203, -89.95, 5.216), (-1.02, -91.88, 4.635), (0.03339, -91.52, 4.582), (-1.02, -91.88, 3.112), (0.03339, -91.52, 3.165), (-2.073, -91.52, 4.582), (-2.073, -91.52, 3.165), (2.931, -91.06, 4.967), (4.93, -90.55, 4.836), (6.876, -89.76, 4.685), (9.015, -88.44, 4.452), (11.19, -86.65, 4.198), (11.19, -86.65, 3.549), (2.931, -91.06, 2.78), (6.876, -89.76, 3.062), (9.015, -88.44, 3.295), (4.93, -90.55, 2.911), (-4.97, -91.06, 4.967), (-6.97, -90.55, 4.836), (-8.915, -89.76, 4.685), (-11.05, -88.44, 4.452), (-13.23, -86.65, 4.198), (-13.23, -86.65, 3.549), (-4.97, -91.06, 2.78), (-8.915, -89.76, 3.062), (-11.05, -88.44, 3.295), (-6.97, -90.55, 2.911), (11.01, -80.37, 3.779), (-13.05, -80.37, 3.781), (-13.05, -80.37, 3.966), (11.01, -80.37, 3.967), (-13.05, -80.37, 3.873), (11.01, -80.37, 3.873), (-4.275, -91.15, 5.014), (-4.275, -91.15, 2.733), (2.228, -91.15, 5.015), (2.228, -91.15, 2.732)], [], [(0, 245, 331, 116), (0, 116, 337, 246), (117, 338, 433, 330), (117, 330, 432, 332), (1, 128, 342, 121), (1, 121, 336, 111), (1, 111, 333, 118), (1, 118, 339, 128), (2, 127, 339, 118), (2, 118, 333, 112), (2, 112, 334, 119), (2, 119, 340, 127), (3, 126, 340, 119), (3, 119, 334, 113), (3, 113, 335, 120), (3, 120, 341, 126), (4, 125, 337, 116), (4, 116, 331, 114), (4, 114, 336, 121), (4, 121, 342, 125), (5, 293, 408, 271), (5, 271, 344, 208), (5, 208, 379, 273), (5, 273, 410, 293), (6, 130, 332, 15), (6, 15, 137, 140), (6, 140, 383, 206), (6, 206, 375, 130), (7, 160, 389, 258), (7, 258, 343, 123), (7, 123, 344, 259), (7, 259, 390, 160), (8, 303, 431, 315), (8, 315, 420, 124), (8, 124, 343, 258), (8, 258, 389, 303), (9, 164, 354, 253), (9, 253, 337, 125), (9, 125, 342, 257), (9, 257, 388, 164), (10, 163, 352, 255), (10, 255, 340, 126), (10, 126, 341, 256), (10, 256, 353, 163), (11, 162, 387, 254), (11, 254, 339, 127), (11, 127, 340, 255), (11, 255, 352, 162), (12, 161, 388, 257), (12, 257, 342, 128), (12, 128, 339, 254), (12, 254, 387, 161), (195, 322, 439, 329), (195, 329, 433, 338), (13, 314, 420, 294), (13, 294, 338, 122), (13, 122, 377, 299), (13, 299, 426, 314), (14, 142, 331, 245), (14, 247, 345, 142), (15, 328, 434, 137), (15, 332, 432, 328), (16, 146, 349, 136), (16, 136, 346, 143), (16, 143, 333, 111), (16, 111, 336, 146), (17, 143, 346, 135), (17, 135, 347, 144), (17, 144, 334, 112), (17, 112, 333, 143), (18, 144, 347, 134), (18, 134, 348, 145), (18, 145, 335, 113), (18, 113, 334, 144), (19, 142, 345, 133), (19, 133, 349, 146), (19, 146, 336, 114), (19, 114, 331, 142), (20, 122, 338, 117), (20, 117, 332, 130), (20, 130, 375, 197), (20, 197, 377, 122), (21, 265, 397, 153), (21, 153, 398, 266), (21, 266, 351, 131), (21, 131, 350, 265), (22, 313, 422, 296), (22, 296, 397, 265), (22, 265, 350, 132), (22, 132, 421, 313), (23, 263, 392, 156), (23, 156, 396, 264), (23, 264, 349, 133), (23, 133, 345, 263), (24, 261, 394, 158), (24, 158, 393, 260), (24, 260, 348, 134), (24, 134, 347, 261), (25, 262, 395, 159), (25, 159, 394, 261), (25, 261, 347, 135), (25, 135, 346, 262), (26, 264, 396, 155), (26, 155, 395, 262), (26, 262, 346, 136), (26, 136, 349, 264), (27, 327, 435, 391), (27, 137, 434, 327), (28, 312, 421, 132), (28, 132, 350, 147), (28, 147, 382, 203), (28, 203, 427, 312), (29, 234, 430, 311), (29, 311, 428, 227), (29, 227, 400, 238), (29, 238, 406, 234), (30, 246, 337, 253), (30, 253, 354, 151), (31, 263, 345, 247), (31, 226, 392, 263), (32, 229, 402, 230), (32, 230, 403, 236), (32, 236, 404, 235), (32, 235, 400, 229), (33, 310, 429, 231), (33, 231, 402, 229), (33, 229, 400, 227), (33, 227, 428, 310), (34, 165, 362, 222), (34, 222, 392, 226), (385, 50, 165), (35, 151, 354, 152), (35, 152, 370, 166), (36, 179, 423, 309), (36, 309, 430, 234), (36, 234, 406, 167), (36, 167, 356, 179), (37, 391, 435, 326), (37, 326, 436, 361), (38, 155, 396, 223), (38, 223, 357, 175), (38, 175, 360, 221), (38, 221, 395, 155), (39, 159, 395, 221), (39, 221, 360, 176), (39, 176, 359, 220), (39, 220, 394, 159), (40, 158, 394, 220), (40, 220, 359, 177), (40, 177, 358, 219), (40, 219, 393, 158), (41, 156, 392, 222), (41, 222, 362, 178), (41, 178, 357, 223), (41, 223, 396, 156), (42, 296, 422, 308), (42, 308, 423, 179), (42, 179, 356, 224), (42, 224, 397, 296), (43, 153, 397, 224), (43, 224, 356, 180), (43, 180, 355, 225), (43, 225, 398, 153), (44, 193, 369, 188), (44, 188, 401, 228), (44, 228, 399, 181), (44, 181, 384, 193), (45, 178, 362, 172), (45, 172, 386, 212), (45, 212, 371, 168), (45, 168, 357, 178), (46, 177, 359, 170), (46, 170, 373, 213), (46, 213, 372, 169), (46, 169, 358, 177), (47, 176, 360, 171), (47, 171, 374, 215), (47, 215, 373, 170), (47, 170, 359, 176), (48, 175, 357, 168), (48, 168, 371, 216), (48, 216, 374, 171), (48, 171, 360, 175), (49, 361, 436, 325), (49, 325, 438, 384), (50, 217, 386, 172), (50, 172, 362, 165), (51, 298, 424, 307), (51, 307, 429, 301), (51, 301, 401, 188), (51, 188, 369, 298), (248, 324, 439, 322), (248, 369, 437, 324), (52, 141, 388, 161), (52, 161, 387, 150), (52, 150, 368, 182), (52, 182, 365, 141), (53, 150, 387, 162), (53, 162, 352, 149), (53, 149, 367, 183), (53, 183, 368, 150), (54, 149, 352, 163), (54, 163, 353, 148), (54, 148, 366, 184), (54, 184, 367, 149), (55, 152, 354, 164), (55, 164, 388, 141), (55, 141, 365, 185), (55, 185, 370, 152), (56, 306, 431, 303), (56, 303, 389, 139), (56, 139, 364, 186), (56, 186, 424, 306), (57, 139, 389, 160), (57, 160, 390, 129), (57, 129, 363, 187), (57, 187, 364, 139), (58, 49, 384, 181), (58, 181, 399, 237), (58, 237, 407, 173), (58, 173, 361, 49), (59, 281, 419, 292), (59, 292, 412, 275), (59, 275, 403, 239), (59, 239, 363, 281), (60, 194, 370, 185), (60, 185, 365, 189), (60, 189, 371, 212), (60, 212, 386, 194), (61, 191, 367, 184), (61, 184, 366, 190), (61, 190, 372, 213), (61, 213, 373, 191), (62, 200, 426, 305), (62, 305, 425, 196), (62, 196, 376, 198), (62, 198, 378, 200), (63, 199, 378, 198), (63, 198, 376, 204), (63, 204, 380, 205), (63, 205, 379, 199), (64, 304, 427, 203), (64, 203, 382, 207), (64, 207, 376, 196), (64, 196, 425, 304), (65, 207, 382, 202), (65, 202, 381, 201), (65, 201, 380, 204), (65, 204, 376, 207), (66, 147, 350, 131), (66, 131, 351, 138), (66, 138, 381, 202), (66, 202, 382, 147), (67, 208, 344, 123), (67, 123, 343, 115), (67, 115, 378, 199), (67, 199, 379, 208), (68, 291, 418, 269), (68, 268, 417, 291), (69, 214, 410, 290), (69, 290, 417, 268), (70, 192, 368, 183), (70, 183, 367, 191), (70, 191, 373, 215), (70, 215, 374, 192), (71, 189, 365, 182), (71, 182, 368, 192), (71, 192, 374, 216), (71, 216, 371, 189), (193, 323, 437, 369), (193, 384, 438, 323), (72, 194, 386, 217), (72, 166, 370, 194), (267, 289, 415, 244), (267, 210, 409, 289), (73, 288, 409, 210), (73, 269, 418, 288), (74, 278, 416, 287), (74, 287, 408, 209), (75, 233, 406, 238), (75, 238, 400, 235), (75, 235, 404, 232), (75, 232, 405, 233), (76, 180, 356, 167), (76, 167, 406, 233), (76, 233, 405, 174), (76, 174, 355, 180), (77, 187, 363, 239), (77, 239, 403, 230), (77, 230, 402, 211), (77, 211, 364, 187), (78, 243, 414, 286), (78, 286, 413, 242), (79, 285, 412, 241), (242, 79, 460, 450), (79, 242, 413, 285), (80, 244, 415, 284), (80, 284, 411, 240), (81, 240, 411, 283), (81, 283, 414, 243), (218, 282, 416, 278), (842, 244, 475, 479), (218, 270, 419, 282), (82, 129, 390, 252), (82, 252, 416, 282), (82, 282, 419, 281), (82, 281, 363, 129), (83, 274, 355, 174), (83, 174, 405, 277), (83, 277, 414, 283), (83, 283, 411, 274), (84, 250, 398, 225), (84, 225, 355, 274), (84, 274, 411, 284), (84, 284, 415, 250), (85, 236, 403, 275), (85, 275, 412, 285), (85, 285, 413, 276), (85, 276, 404, 236), (86, 277, 405, 232), (86, 232, 404, 276), (86, 276, 413, 286), (86, 286, 414, 277), (87, 252, 390, 259), (87, 259, 344, 271), (87, 271, 408, 287), (87, 287, 416, 252), (88, 138, 351, 272), (88, 272, 409, 288), (88, 288, 418, 280), (88, 280, 381, 138), (89, 266, 398, 250), (89, 250, 415, 289), (89, 289, 409, 272), (89, 272, 351, 266), (90, 273, 379, 205), (90, 205, 380, 279), (90, 279, 417, 290), (90, 290, 410, 273), (91, 201, 381, 280), (91, 280, 418, 291), (91, 291, 417, 279), (91, 279, 380, 201), (278, 852, 462, 457), (92, 241, 412, 292), (92, 292, 419, 270), (243, 78, 477, 857), (93, 209, 408, 293), (93, 293, 410, 214), (78, 242, 450, 477), (441, 206, 383, 300), (441, 442, 375, 206), (440, 299, 377, 197), (440, 197, 375, 442), (94, 248, 322, 251), (94, 251, 431, 306), (94, 306, 424, 298), (94, 298, 369, 248), (95, 186, 364, 211), (95, 211, 402, 231), (95, 231, 429, 307), (95, 307, 424, 186), (96, 154, 391, 37), (96, 37, 361, 297), (96, 297, 423, 308), (96, 308, 422, 154), (97, 297, 361, 173), (97, 173, 407, 302), (97, 302, 430, 309), (97, 309, 423, 297), (443, 228, 401, 301), (151, 35, 385), (217, 50, 385), (443, 444, 399, 228), (98, 302, 407, 237), (98, 237, 399, 444), (165, 34, 385), (99, 140, 137, 295), (99, 295, 421, 312), (99, 312, 427, 300), (99, 300, 383, 140), (100, 27, 391, 154), (100, 154, 422, 313), (100, 313, 421, 295), (100, 295, 137, 27), (101, 115, 343, 124), (101, 124, 420, 314), (101, 314, 426, 200), (101, 200, 378, 115), (102, 251, 322, 195), (102, 195, 338, 294), (102, 294, 420, 315), (102, 315, 431, 251), (103, 190, 366, 320), (103, 320, 437, 323), (103, 323, 438, 321), (103, 321, 372, 190), (104, 148, 353, 249), (104, 249, 439, 324), (104, 324, 437, 320), (104, 320, 366, 148), (105, 319, 358, 169), (105, 169, 372, 321), (105, 321, 438, 325), (105, 325, 436, 319), (106, 157, 393, 219), (106, 219, 358, 319), (106, 319, 436, 326), (106, 326, 435, 157), (107, 260, 393, 157), (107, 157, 435, 327), (107, 327, 434, 318), (107, 318, 348, 260), (108, 145, 348, 318), (108, 318, 434, 328), (108, 328, 432, 316), (108, 316, 335, 145), (109, 249, 353, 256), (109, 256, 341, 317), (109, 317, 433, 329), (109, 329, 439, 249), (110, 317, 341, 120), (110, 120, 335, 316), (110, 316, 432, 330), (110, 330, 433, 317), (440, 442, 425, 305), (299, 440, 305, 426), (441, 300, 427, 304), (442, 441, 304, 425), (166, 72, 385), (444, 443, 310, 428), (98, 444, 428, 311), (302, 98, 311, 430), (443, 301, 429, 310), (385, 34, 226), (385, 35, 166), (385, 72, 217), (245, 0, 385), (247, 14, 385), (246, 30, 385), (226, 31, 385), (385, 0, 246), (385, 14, 245), (385, 30, 151), (385, 31, 247), (840, 845, 463, 465), (874, 492, 449, 868), (839, 844, 468, 466), (489, 447, 452, 493), (493, 452, 823, 495), (495, 823, 454, 497), (497, 454, 456, 499), (852, 846, 464, 462), (845, 847, 459, 463), (877, 848, 461, 869), (853, 840, 465, 467), (846, 839, 466, 464), (972, 526, 826, 986), (849, 853, 467, 469), (848, 449, 765, 624), (872, 869, 461, 514), (503, 511, 463, 459), (511, 505, 465, 463), (505, 509, 467, 465), (509, 501, 469, 467), (854, 482, 480, 850), (861, 865, 471, 518), (841, 483, 485, 834), (515, 519, 472, 830), (519, 521, 473, 472), (521, 523, 474, 473), (523, 525, 831, 474), (842, 479, 481, 835), (850, 480, 476, 836), (866, 856, 478, 851), (855, 484, 482, 854), (835, 481, 483, 841), (837, 486, 484, 855), (859, 538, 478, 856), (529, 476, 480, 535), (535, 480, 482, 531), (531, 482, 484, 533), (533, 484, 486, 527), (483, 534, 528, 485), (1018, 533, 527, 1015), (481, 532, 534, 483), (1017, 531, 533, 1018), (479, 536, 532, 481), (1019, 535, 531, 1017), (475, 530, 536, 479), (1016, 529, 535, 1019), (857, 477, 537, 858), (1027, 999, 538, 859), (477, 450, 507, 537), (825, 826, 526, 524), (1013, 1014, 525, 523), (829, 825, 524, 522), (1012, 1013, 523, 521), (828, 829, 522, 520), (1011, 1012, 521, 519), (827, 828, 520, 516), (1010, 1011, 519, 515), (864, 860, 517, 470), (1026, 861, 518, 998), (470, 517, 487, 824), (466, 468, 502, 510), (1008, 1005, 501, 509), (464, 466, 510, 506), (1007, 1008, 509, 505), (462, 464, 506, 512), (1009, 1007, 505, 511), (457, 462, 512, 504), (1006, 1009, 511, 503), (870, 871, 513, 460), (1029, 872, 514, 997), (460, 513, 507, 450), (973, 559, 566, 985), (1005, 546, 565, 1020), (822, 498, 500, 455), (1003, 497, 499, 1004), (453, 496, 498, 822), (1002, 495, 497, 1003), (451, 494, 496, 453), (1001, 493, 495, 1002), (445, 490, 494, 451), (1000, 489, 493, 1001), (867, 448, 491, 873), (1028, 995, 492, 874), (448, 824, 487, 491), (979, 978, 539, 541), (993, 979, 541, 875), (958, 540, 542, 959), (959, 542, 543, 960), (960, 543, 544, 961), (961, 544, 545, 962), (989, 985, 566, 843), (992, 876, 552, 981), (964, 967, 551, 547), (967, 965, 548, 551), (965, 966, 550, 548), (966, 963, 546, 550), (991, 862, 554, 982), (968, 969, 555, 553), (969, 970, 556, 555), (970, 971, 557, 556), (971, 972, 558, 557), (1015, 527, 486, 1021), (983, 980, 549, 564), (990, 983, 564, 863), (974, 560, 563, 977), (977, 563, 561, 975), (975, 561, 562, 976), (976, 562, 559, 973), (1025, 849, 469, 1020), (988, 838, 565, 984), (963, 502, 468, 984), (962, 545, 833, 987), (1024, 1021, 486, 837), (1004, 499, 456, 1023), (1014, 558, 832, 1022), (710, 711, 570, 569), (758, 759, 572, 571), (774, 775, 574, 573), (726, 727, 576, 575), (742, 743, 578, 577), (806, 807, 580, 579), (790, 791, 582, 581), (694, 695, 568, 567), (936, 927, 587, 728), (940, 929, 590, 792), (938, 931, 585, 760), (937, 932, 588, 744), (934, 933, 583, 696), (935, 930, 584, 712), (939, 926, 586, 776), (941, 928, 589, 808), (792, 590, 598, 793), (744, 588, 596, 745), (776, 586, 594, 777), (712, 584, 592, 713), (696, 583, 591, 697), (808, 589, 597, 809), (728, 587, 595, 729), (760, 585, 593, 761), (809, 597, 605, 810), (729, 595, 603, 730), (761, 593, 601, 762), (793, 598, 606, 794), (745, 596, 604, 746), (777, 594, 602, 778), (713, 592, 600, 714), (697, 591, 599, 698), (714, 600, 608, 715), (698, 599, 607, 699), (810, 605, 613, 811), (730, 603, 611, 731), (762, 601, 609, 763), (794, 606, 614, 795), (746, 604, 612, 747), (778, 602, 610, 779), (924, 911, 622, 796), (921, 913, 620, 748), (923, 915, 618, 780), (919, 917, 616, 716), (918, 916, 615, 700), (925, 910, 621, 812), (920, 912, 619, 732), (922, 914, 617, 764), (764, 617, 624, 765), (796, 622, 628, 797), (748, 620, 627, 749), (780, 618, 625, 781), (716, 616, 623, 717), (700, 615, 446, 701), (812, 621, 626, 813), (732, 619, 458, 733), (695, 582, 636, 702), (711, 568, 629, 718), (775, 572, 631, 782), (807, 578, 634, 814), (727, 574, 632, 734), (791, 580, 635, 798), (759, 570, 630, 766), (743, 576, 633, 750), (782, 631, 639, 783), (718, 629, 637, 719), (702, 636, 644, 703), (814, 634, 642, 815), (734, 632, 640, 735), (766, 630, 638, 767), (798, 635, 643, 799), (750, 633, 641, 751), (799, 643, 651, 800), (751, 641, 649, 752), (783, 639, 647, 784), (719, 637, 645, 720), (703, 644, 652, 704), (815, 642, 650, 816), (735, 640, 648, 736), (767, 638, 646, 768), (736, 648, 656, 737), (768, 646, 654, 769), (800, 651, 659, 801), (752, 649, 657, 753), (784, 647, 655, 785), (720, 645, 653, 721), (704, 652, 660, 705), (816, 650, 658, 817), (705, 660, 668, 706), (817, 658, 666, 818), (737, 656, 664, 738), (769, 654, 662, 770), (801, 659, 667, 802), (753, 657, 665, 754), (785, 655, 663, 786), (721, 653, 661, 722), (754, 665, 673, 755), (786, 663, 671, 787), (722, 661, 669, 723), (706, 668, 676, 707), (818, 666, 674, 819), (738, 664, 672, 739), (770, 662, 670, 771), (802, 667, 675, 803), (904, 894, 691, 805), (901, 895, 689, 757), (903, 896, 687, 789), (899, 897, 685, 725), (898, 906, 692, 709), (905, 907, 690, 821), (900, 908, 688, 741), (902, 909, 686, 773), (773, 686, 693), (805, 691, 693), (757, 689, 693), (789, 687, 693), (725, 685, 693), (709, 692, 693), (821, 690, 693), (741, 688, 693), (685, 709, 693), (897, 898, 709, 685), (661, 706, 707, 669), (653, 705, 706, 661), (645, 704, 705, 653), (637, 703, 704, 645), (629, 702, 703, 637), (568, 695, 702, 629), (622, 700, 701, 628), (911, 918, 700, 622), (606, 698, 699, 614), (598, 697, 698, 606), (590, 696, 697, 598), (929, 934, 696, 590), (581, 582, 695, 694), (686, 725, 693), (909, 899, 725, 686), (662, 722, 723, 670), (654, 721, 722, 662), (646, 720, 721, 654), (638, 719, 720, 646), (630, 718, 719, 638), (570, 711, 718, 630), (615, 716, 717, 446), (916, 919, 716, 615), (599, 714, 715, 607), (591, 713, 714, 599), (583, 712, 713, 591), (933, 935, 712, 583), (567, 568, 711, 710), (689, 741, 693), (895, 900, 741, 689), (665, 738, 739, 673), (657, 737, 738, 665), (649, 736, 737, 657), (641, 735, 736, 649), (633, 734, 735, 641), (576, 727, 734, 633), (618, 732, 733, 625), (915, 920, 732, 618), (602, 730, 731, 610), (594, 729, 730, 602), (586, 728, 729, 594), (926, 936, 728, 586), (573, 574, 727, 726), (690, 757, 693), (907, 901, 757, 690), (666, 754, 755, 674), (658, 753, 754, 666), (650, 752, 753, 658), (642, 751, 752, 650), (634, 750, 751, 642), (578, 743, 750, 634), (619, 748, 749, 458), (912, 921, 748, 619), (603, 746, 747, 611), (595, 745, 746, 603), (587, 744, 745, 595), (927, 937, 744, 587), (575, 576, 743, 742), (687, 773, 693), (896, 902, 773, 687), (663, 770, 771, 671), (655, 769, 770, 663), (647, 768, 769, 655), (639, 767, 768, 647), (631, 766, 767, 639), (572, 759, 766, 631), (616, 764, 765, 623), (917, 922, 764, 616), (600, 762, 763, 608), (592, 761, 762, 600), (584, 760, 761, 592), (930, 938, 760, 584), (569, 570, 759, 758), (688, 789, 693), (908, 903, 789, 688), (664, 786, 787, 672), (656, 785, 786, 664), (648, 784, 785, 656), (640, 783, 784, 648), (632, 782, 783, 640), (574, 775, 782, 632), (617, 780, 781, 624), (914, 923, 780, 617), (601, 778, 779, 609), (593, 777, 778, 601), (585, 776, 777, 593), (931, 939, 776, 585), (571, 572, 775, 774), (692, 805, 693), (906, 904, 805, 692), (668, 802, 803, 676), (660, 801, 802, 668), (652, 800, 801, 660), (644, 799, 800, 652), (636, 798, 799, 644), (582, 791, 798, 636), (621, 796, 797, 626), (910, 924, 796, 621), (605, 794, 795, 613), (597, 793, 794, 605), (589, 792, 793, 597), (928, 940, 792, 589), (579, 580, 791, 790), (691, 821, 693), (894, 905, 821, 691), (667, 818, 819, 675), (659, 817, 818, 667), (651, 816, 817, 659), (643, 815, 816, 651), (635, 814, 815, 643), (580, 807, 814, 635), (620, 812, 813, 627), (913, 925, 812, 620), (604, 810, 811, 612), (596, 809, 810, 604), (588, 808, 809, 596), (932, 941, 808, 588), (577, 578, 807, 806), (1022, 1024, 837, 831), (987, 833, 838, 988), (1023, 456, 849, 1025), (986, 989, 843, 832), (831, 837, 855, 474), (827, 244, 842, 828), (829, 835, 841, 825), (824, 268, 68, 470), (474, 855, 854, 473), (865, 866, 851, 471), (472, 850, 836, 830), (828, 842, 835, 829), (825, 841, 834, 826), (827, 267, 244), (473, 854, 850, 472), (456, 454, 853, 849), (445, 451, 852, 278), (453, 822, 839, 846), (824, 448, 69, 268), (454, 823, 840, 853), (868, 449, 848, 877), (452, 447, 847, 845), (451, 453, 846, 852), (822, 455, 844, 839), (445, 278, 74), (823, 452, 845, 840), (470, 68, 269, 864), (830, 836, 866, 865), (974, 990, 863, 560), (968, 553, 862, 991), (1010, 515, 861, 1026), (827, 516, 860, 864), (1016, 1027, 859, 529), (475, 857, 858, 530), (529, 859, 856, 476), (836, 476, 856, 866), (515, 830, 865, 861), (448, 867, 214, 69), (447, 868, 877, 847), (964, 547, 876, 992), (958, 993, 875, 540), (1000, 1028, 874, 489), (445, 867, 873, 490), (1006, 503, 872, 1029), (457, 504, 871, 870), (503, 459, 869, 872), (847, 877, 869, 459), (489, 874, 868, 447), (241, 92, 457, 870), (81, 243, 857, 475), (218, 278, 457), (867, 445, 93, 214), (270, 218, 457), (445, 74, 209), (445, 209, 93), (92, 270, 457), (79, 241, 870, 460), (240, 81, 475), (864, 269, 73, 827), (244, 80, 475), (827, 210, 267), (827, 73, 210), (80, 240, 475), (813, 478, 627), (626, 851, 478, 813), (461, 458, 508, 514), (999, 996, 508, 538), (998, 518, 488, 994), (851, 626, 797, 471), (627, 478, 749), (733, 461, 625), (471, 701, 446), (461, 781, 625), (488, 446, 449, 492), (461, 733, 458), (518, 471, 446, 488), (449, 717, 623), (749, 478, 458), (997, 514, 508, 996), (995, 994, 488, 492), (848, 624, 781, 461), (797, 628, 471), (717, 449, 446), (623, 765, 449), (628, 701, 471), (683, 820, 893, 879), (684, 804, 892, 878), (680, 788, 891, 882), (679, 772, 890, 883), (682, 756, 889, 880), (681, 740, 888, 881), (678, 724, 887, 884), (677, 708, 886, 885), (772, 678, 884, 890), (740, 680, 882, 888), (820, 682, 880, 893), (708, 684, 878, 886), (724, 677, 885, 887), (788, 679, 883, 891), (756, 681, 881, 889), (804, 683, 879, 892), (879, 893, 905, 894), (878, 892, 904, 906), (882, 891, 903, 908), (883, 890, 902, 896), (880, 889, 901, 907), (881, 888, 900, 895), (884, 887, 899, 909), (885, 886, 898, 897), (890, 884, 909, 902), (888, 882, 908, 900), (893, 880, 907, 905), (886, 878, 906, 898), (887, 885, 897, 899), (891, 883, 896, 903), (889, 881, 895, 901), (892, 879, 894, 904), (612, 811, 925, 913), (613, 795, 924, 910), (609, 779, 923, 914), (608, 763, 922, 917), (611, 747, 921, 912), (610, 731, 920, 915), (607, 715, 919, 916), (614, 699, 918, 911), (763, 609, 914, 922), (731, 611, 912, 920), (811, 613, 910, 925), (699, 607, 916, 918), (715, 608, 917, 919), (779, 610, 915, 923), (747, 612, 913, 921), (795, 614, 911, 924), (577, 806, 941, 932), (579, 790, 940, 928), (571, 774, 939, 931), (569, 758, 938, 930), (575, 742, 937, 927), (573, 726, 936, 926), (567, 710, 935, 933), (581, 694, 934, 929), (806, 579, 928, 941), (774, 573, 926, 939), (710, 569, 930, 935), (694, 567, 933, 934), (742, 577, 932, 937), (758, 571, 931, 938), (790, 581, 929, 940), (726, 575, 927, 936), (982, 554, 539, 978), (981, 552, 549, 980), (538, 508, 458, 478), (675, 819, 957, 943), (676, 803, 956, 942), (672, 787, 955, 946), (671, 771, 954, 947), (674, 755, 953, 944), (673, 739, 952, 945), (670, 723, 951, 948), (669, 707, 950, 949), (771, 670, 948, 954), (739, 672, 946, 952), (819, 674, 944, 957), (707, 676, 942, 950), (723, 669, 949, 951), (787, 671, 947, 955), (755, 673, 945, 953), (803, 675, 943, 956), (513, 981, 980, 507), (517, 982, 978, 487), (490, 873, 993, 958), (504, 964, 992, 871), (516, 968, 991, 860), (530, 858, 990, 974), (826, 834, 989, 986), (455, 987, 988, 844), (500, 962, 987, 455), (546, 963, 984, 565), (844, 988, 984, 468), (534, 976, 973, 528), (532, 975, 976, 534), (536, 977, 975, 532), (530, 974, 977, 536), (858, 537, 983, 990), (537, 507, 980, 983), (524, 526, 972, 971), (522, 524, 971, 970), (520, 522, 970, 969), (516, 520, 969, 968), (860, 991, 982, 517), (510, 502, 963, 966), (506, 510, 966, 965), (512, 506, 965, 967), (504, 512, 967, 964), (871, 992, 981, 513), (834, 485, 985, 989), (498, 961, 962, 500), (496, 960, 961, 498), (494, 959, 960, 496), (490, 958, 959, 494), (873, 491, 979, 993), (491, 487, 978, 979), (528, 973, 985, 485), (558, 972, 986, 832), (541, 539, 994, 995), (552, 997, 996, 549), (554, 998, 994, 539), (564, 549, 996, 999), (547, 1006, 1029, 876), (540, 875, 1028, 1000), (560, 863, 1027, 1016), (553, 1010, 1026, 862), (833, 1023, 1025, 838), (832, 843, 1024, 1022), (525, 1014, 1022, 831), (545, 1004, 1023, 833), (843, 566, 1021, 1024), (838, 1025, 1020, 565), (559, 1015, 1021, 566), (875, 541, 995, 1028), (540, 1000, 1001, 542), (542, 1001, 1002, 543), (543, 1002, 1003, 544), (544, 1003, 1004, 545), (501, 1005, 1020, 469), (876, 1029, 997, 552), (547, 551, 1009, 1006), (551, 548, 1007, 1009), (548, 550, 1008, 1007), (550, 546, 1005, 1008), (862, 1026, 998, 554), (553, 555, 1011, 1010), (555, 556, 1012, 1011), (556, 557, 1013, 1012), (557, 558, 1014, 1013), (863, 564, 999, 1027), (560, 1016, 1019, 563), (563, 1019, 1017, 561), (561, 1017, 1018, 562), (562, 1018, 1015, 559)])
me_plane.polygons.foreach_set('material_index', [0, 0, 0, 0, 0, 0, 0, 0, 0, 0, 0, 0, 0, 0, 0, 0, 0, 0, 0, 0, 1, 1, 1, 1, 1, 1, 1, 1, 0, 0, 0, 0, 0, 0, 0, 0, 0, 0, 0, 0, 0, 0, 0, 0, 0, 0, 0, 0, 0, 0, 0, 0, 0, 0, 1, 1, 1, 1, 0, 0, 0, 0, 0, 0, 0, 0, 0, 0, 0, 0, 0, 0, 0, 0, 0, 0, 0, 0, 1, 1, 1, 1, 0, 0, 0, 0, 0, 0, 0, 0, 0, 0, 0, 0, 0, 0, 0, 0, 0, 0, 0, 0, 0, 0, 0, 0, 0, 0, 1, 1, 1, 1, 1, 1, 1, 1, 0, 0, 0, 0, 1, 1, 1, 1, 1, 1, 1, 1, 0, 0, 0, 0, 0, 1, 1, 1, 1, 0, 0, 0, 0, 0, 0, 0, 0, 0, 0, 0, 0, 0, 0, 0, 0, 0, 0, 0, 0, 0, 0, 0, 0, 0, 0, 1, 1, 1, 1, 0, 0, 0, 0, 0, 0, 0, 0, 0, 0, 0, 0, 0, 0, 0, 0, 0, 0, 0, 0, 1, 1, 1, 1, 0, 0, 0, 0, 0, 0, 0, 0, 0, 0, 0, 0, 0, 0, 0, 0, 0, 0, 0, 0, 0, 0, 0, 0, 0, 0, 1, 1, 1, 1, 1, 1, 1, 1, 0, 0, 0, 0, 0, 0, 0, 0, 1, 1, 1, 1, 1, 1, 1, 1, 1, 1, 1, 1, 1, 1, 1, 1, 1, 1, 1, 1, 1, 1, 1, 1, 1, 1, 1, 1, 0, 0, 0, 0, 0, 0, 0, 0, 0, 0, 0, 0, 0, 0, 1, 1, 0, 0, 1, 1, 1, 1, 1, 1, 1, 1, 1, 1, 1, 1, 1, 1, 1, 1, 1, 0, 0, 1, 1, 0, 1, 0, 0, 0, 0, 0, 1, 1, 1, 1, 0, 0, 0, 0, 1, 1, 1, 1, 1, 1, 1, 1, 0, 0, 0, 0, 1, 1, 1, 1, 0, 0, 0, 0, 1, 1, 1, 1, 1, 1, 1, 1, 1, 1, 1, 1, 1, 1, 1, 1, 1, 1, 1, 0, 0, 0, 0, 1, 1, 1, 1, 0, 0, 0, 0, 1, 1, 1, 1, 1, 0, 0, 1, 1, 1, 0, 1, 1, 1, 1, 0, 0, 0, 0, 1, 1, 1, 1, 0, 0, 0, 0, 0, 0, 0, 0, 0, 0, 0, 0, 0, 0, 0, 0, 0, 0, 0, 0, 0, 0, 0, 0, 0, 0, 0, 0, 0, 0, 0, 0, 0, 0, 0, 0, 1, 1, 1, 1, 0, 1, 1, 1, 1, 0, 0, 0, 0, 0, 0, 0, 0, 0, 0, 0, 1, 1, 1, 1, 1, 1, 1, 1, 1, 1, 1, 1, 1, 1, 1, 1, 1, 1, 1, 1, 1, 1, 1, 1, 1, 1, 1, 1, 1, 1, 1, 1, 1, 1, 1, 1, 1, 1, 1, 1, 1, 1, 1, 1, 1, 1, 1, 1, 1, 1, 1, 1, 1, 1, 1, 1, 1, 1, 1, 1, 1, 1, 1, 1, 1, 1, 1, 1, 1, 1, 1, 1, 1, 1, 1, 1, 1, 1, 1, 1, 1, 1, 1, 1, 1, 1, 1, 1, 1, 1, 1, 1, 1, 1, 1, 1, 1, 1, 1, 1, 1, 1, 1, 1, 1, 1, 1, 1, 1, 1, 1, 1, 1, 1, 1, 1, 1, 1, 1, 1, 1, 1, 1, 0, 0, 0, 0, 0, 0, 0, 0, 0, 0, 0, 0, 0, 0, 0, 0, 0, 0, 0, 0, 0, 0, 0, 0, 0, 0, 0, 0, 0, 0, 0, 0, 0, 0, 0, 0, 0, 0, 0, 0, 1, 1, 1, 1, 1, 1, 1, 1, 1, 1, 1, 1, 1, 1, 1, 1, 0, 0, 0, 0, 0, 0, 0, 0, 0, 0, 0, 0, 0, 0, 0, 0, 0, 0, 0, 0, 0, 0, 0, 0, 0, 0, 0, 0, 0, 0, 0, 0, 0, 0, 0, 0, 0, 0, 0, 0, 0, 0, 0, 0, 0, 0, 0, 0, 0, 0, 0, 0, 0, 0, 0, 0, 0, 0, 0, 0, 0, 0, 0, 1, 1, 0, 0, 0, 0, 0, 1, 0, 0, 0, 0, 0, 0, 0, 1, 1, 0, 0, 0, 0, 0, 1, 0, 0, 0, 0, 0, 0, 0, 1, 1, 0, 0, 0, 0, 0, 1, 0, 0, 0, 0, 0, 0, 0, 1, 1, 0, 0, 0, 0, 0, 1, 0, 0, 0, 0, 0, 0, 0, 1, 1, 0, 0, 0, 0, 0, 1, 0, 0, 0, 0, 0, 0, 0, 1, 1, 0, 0, 0, 0, 0, 1, 0, 0, 0, 0, 0, 0, 0, 1, 1, 0, 0, 0, 0, 0, 1, 0, 0, 0, 0, 0, 0, 0, 1, 1, 0, 0, 0, 0, 0, 1, 1, 1, 1, 1, 1, 1, 1, 1, 1, 1, 1, 1, 1, 1, 1, 1, 1, 1, 1, 1, 1, 1, 1, 1, 1, 1, 1, 1, 1, 1, 1, 1, 1, 1, 1, 1, 1, 1, 1, 1, 1, 1, 1, 1, 1, 1, 1, 1, 1, 1, 1, 1, 1, 1, 1, 1, 1, 1, 1, 1, 1, 1, 1, 1, 1, 1, 1, 1, 1, 1, 1, 1, 1, 1, 1, 1, 1, 1, 1, 1, 1, 1, 1, 1, 1, 0, 0, 0, 0, 0, 0, 0, 0, 0, 0, 0, 0, 0, 0, 0, 0, 0, 0, 0, 0, 0, 0, 0, 0, 0, 0, 0, 0, 0, 0, 0, 0, 0, 0, 0, 0, 0, 0, 0, 0, 0, 0, 0, 0, 0, 0, 0, 0, 0, 0, 0, 0, 0, 0, 0, 0, 0, 0, 0, 0, 0, 0, 0, 0, 1, 1, 1, 1, 1, 1, 1, 1, 1, 1, 1, 1, 1, 1, 1, 1, 1, 1, 1, 1, 1, 1, 1, 1, 1, 1, 1, 1, 1, 1, 1, 1, 1, 1, 1, 1, 1, 1, 1, 1, 1, 1, 1, 1, 1, 1, 1, 1, 1, 1, 1, 1, 1, 1, 1, 1, 1, 1, 1, 1, 1, 1, 1, 1, 1, 1, 1, 1, 1, 1, 1, 1, 1, 1, 1, 1, 1, 1, 1, 1, 1, 1, 1, 1, 1, 1, 1, 1, 1, 1, 1])
me_plane.materials.append(mat_blade)
me_plane.materials.append(mat_guard)
me_plane.use_remesh_preserve_volume = False
me_plane.use_remesh_preserve_attributes = False
me_plane.use_mirror_vertex_groups = False
me_plane.update()

# ---- objects
ob_sun = bpy.data.objects.new('Sun', light_sun)
ob_lamp_001 = bpy.data.objects.new('Lamp.001', light_lamp_002)
ob_plane = bpy.data.objects.new('Plane', me_plane_001)
ob_spot = bpy.data.objects.new('Spot', light_spot_001)
ob_lamp = bpy.data.objects.new('Lamp', light_lamp)
ob_camera = bpy.data.objects.new('Camera', cam_camera)
ob_sword = bpy.data.objects.new('sword', me_plane)

# ---- transforms, parenting, visibility, modifiers, constraints
ob_sun.location = (0.4546, 0.06718, 12.83)
ob_sun.lineart.crease_threshold = 0.0
ob_lamp_001.location = (4.722, -0.1352, 3.157)
ob_lamp_001.rotation_euler = (0.6503, 0.05522, 1.866)
ob_lamp_001.lock_rotations_4d = False
ob_lamp_001.empty_display_type = 'ARROWS'
ob_lamp_001.color = (0.0, 0.0, 0.0, 0.0)
ob_lamp_001.lineart.crease_threshold = 0.0
ob_plane.location = (-0.2901, -0.05144, 0.3074)
ob_plane.scale = (7.889, 7.889, 7.889)
ob_plane.lineart.crease_threshold = 0.0
ob_spot.location = (-4.892, -0.05144, 6.553)
ob_spot.rotation_euler = (0.0, -0.0, -0.7854)
ob_spot.scale = (0.2216, 0.2216, 0.2216)
ob_spot.lineart.crease_threshold = 0.0
ob_lamp.location = (-4.685, -0.07631, 2.067)
ob_lamp.rotation_euler = (0.6503, 0.05522, 1.866)
ob_lamp.lock_rotations_4d = False
ob_lamp.empty_display_type = 'ARROWS'
ob_lamp.color = (0.0, 0.0, 0.0, 0.0)
ob_lamp.lineart.crease_threshold = 0.0
ob_camera.location = (9.382, -8.692, 6.782)
ob_camera.rotation_euler = (1.109, 0.0, 0.8149)
ob_camera.lock_rotations_4d = False
ob_camera.empty_display_type = 'ARROWS'
ob_camera.color = (0.0, 0.0, 0.0, 0.0)
ob_camera.display_type = 'WIRE'
ob_camera.lineart.crease_threshold = 0.0
ob_sword.location = (6.286, -0.189, 0.3021)
ob_sword.rotation_euler = (0.0, -0.0, -1.571)
ob_sword.scale = (0.1188, 0.1188, 0.1188)
ob_sword.lineart.crease_threshold = 0.0

# ---- collection membership
col_collection_1.objects.link(ob_sun)
col_collection_1.objects.link(ob_lamp_001)
col_collection_1.objects.link(ob_plane)
col_collection_1.objects.link(ob_spot)
col_collection_1.objects.link(ob_lamp)
col_collection_1.objects.link(ob_camera)
col_collection_1.objects.link(ob_sword)

# ---- scene / render settings (as saved in the file)
scene.camera = ob_camera
scene.frame_start = 1; scene.frame_end = 250; scene.frame_set(1)
scene.render.engine = 'CYCLES'
scene.render.resolution_percentage = 50
scene.render.dither_intensity = 0.0
scene.cycles.use_denoising = False
scene.cycles.samples = 128
scene.cycles.sampling_pattern = 'TABULATED_SOBOL'
scene.cycles.use_adaptive_sampling = False
scene.cycles.use_light_tree = False
scene.cycles.blur_glossy = 0.0
scene.cycles.sample_clamp_indirect = 0.0
scene.view_settings.view_transform = 'Standard'
bpy.context.view_layer.update()
